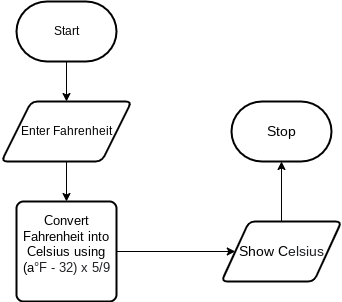

The diagram above was exported from draw.io. Its source (the exported page's mxGraphModel, read from the mxfile embedded in the PNG):
<mxGraphModel dx="1074" dy="741" grid="1" gridSize="10" guides="1" tooltips="1" connect="1" arrows="1" fold="1" page="1" pageScale="1" pageWidth="850" pageHeight="1100" math="0" shadow="0">
  <root>
    <mxCell id="0" />
    <mxCell id="1" parent="0" />
    <mxCell id="7" style="edgeStyle=none;html=1;fontSize=14;" edge="1" parent="1" source="2" target="3">
      <mxGeometry relative="1" as="geometry" />
    </mxCell>
    <mxCell id="2" value="Start" style="strokeWidth=2;html=1;shape=mxgraph.flowchart.terminator;whiteSpace=wrap;" vertex="1" parent="1">
      <mxGeometry x="160" y="40" width="100" height="60" as="geometry" />
    </mxCell>
    <mxCell id="8" style="edgeStyle=none;html=1;fontSize=14;" edge="1" parent="1" source="3" target="4">
      <mxGeometry relative="1" as="geometry" />
    </mxCell>
    <mxCell id="3" value="Enter Fahrenheit" style="shape=parallelogram;html=1;strokeWidth=2;perimeter=parallelogramPerimeter;whiteSpace=wrap;rounded=1;arcSize=12;size=0.23;" vertex="1" parent="1">
      <mxGeometry x="145" y="140" width="130" height="60" as="geometry" />
    </mxCell>
    <mxCell id="9" style="edgeStyle=none;html=1;fontSize=14;" edge="1" parent="1" source="4" target="5">
      <mxGeometry relative="1" as="geometry" />
    </mxCell>
    <mxCell id="4" value="&lt;font style=&quot;font-size: 13px&quot;&gt;Convert Fahrenheit into Celsius using&lt;br&gt;(a&lt;span style=&quot;color: rgb(32 , 33 , 36) ; font-family: &amp;#34;arial&amp;#34; , sans-serif ; text-align: left ; background-color: rgb(255 , 255 , 255)&quot;&gt;°F - 32) x 5/9&lt;/span&gt;&lt;/font&gt;&lt;br&gt;&amp;nbsp;" style="rounded=1;whiteSpace=wrap;html=1;absoluteArcSize=1;arcSize=14;strokeWidth=2;" vertex="1" parent="1">
      <mxGeometry x="160" y="240" width="100" height="100" as="geometry" />
    </mxCell>
    <mxCell id="10" style="edgeStyle=none;html=1;fontSize=14;" edge="1" parent="1" source="5" target="6">
      <mxGeometry relative="1" as="geometry" />
    </mxCell>
    <mxCell id="5" value="&lt;div style=&quot;text-align: left ; font-size: 14px&quot;&gt;&lt;span&gt;Show C&lt;/span&gt;&lt;font color=&quot;#202124&quot; face=&quot;arial, sans-serif&quot; style=&quot;font-size: 14px&quot;&gt;elsius&lt;/font&gt;&lt;/div&gt;" style="shape=parallelogram;html=1;strokeWidth=2;perimeter=parallelogramPerimeter;whiteSpace=wrap;rounded=1;arcSize=12;size=0.23;fontSize=13;" vertex="1" parent="1">
      <mxGeometry x="365" y="260" width="120" height="60" as="geometry" />
    </mxCell>
    <mxCell id="6" value="Stop" style="strokeWidth=2;html=1;shape=mxgraph.flowchart.terminator;whiteSpace=wrap;labelBackgroundColor=none;fontSize=14;" vertex="1" parent="1">
      <mxGeometry x="375" y="140" width="100" height="60" as="geometry" />
    </mxCell>
  </root>
</mxGraphModel>